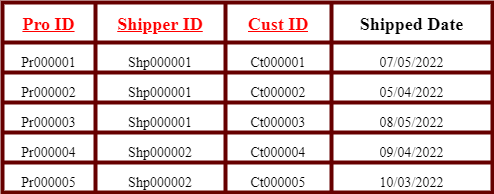

The diagram above was exported from draw.io. Its source (the exported page's mxGraphModel, read from the mxfile embedded in the PNG):
<mxGraphModel dx="1108" dy="563" grid="1" gridSize="10" guides="1" tooltips="1" connect="1" arrows="1" fold="1" page="1" pageScale="1" pageWidth="850" pageHeight="1100" math="0" shadow="0">
  <root>
    <mxCell id="0" />
    <mxCell id="1" parent="0" />
    <mxCell id="gflJn7-xiB4-h84qWxKG-1" value="" style="shape=table;startSize=0;container=1;collapsible=0;childLayout=tableLayout;fontSize=24;strokeWidth=4;strokeColor=#660000;" parent="1" vertex="1">
      <mxGeometry x="10" y="430" width="490" height="190" as="geometry" />
    </mxCell>
    <mxCell id="gflJn7-xiB4-h84qWxKG-2" value="" style="shape=tableRow;horizontal=0;startSize=0;swimlaneHead=0;swimlaneBody=0;top=0;left=0;bottom=0;right=0;collapsible=0;dropTarget=0;fillColor=none;points=[[0,0.5],[1,0.5]];portConstraint=eastwest;fontSize=24;" parent="gflJn7-xiB4-h84qWxKG-1" vertex="1">
      <mxGeometry width="490" height="40" as="geometry" />
    </mxCell>
    <mxCell id="gflJn7-xiB4-h84qWxKG-3" value="&lt;u style=&quot;color: rgb(255, 0, 0); font-family: &amp;quot;Times New Roman&amp;quot;; font-size: 18px;&quot;&gt;&lt;b&gt;Pro ID&lt;/b&gt;&lt;/u&gt;" style="shape=partialRectangle;html=1;whiteSpace=wrap;connectable=0;overflow=hidden;fillColor=none;top=0;left=0;bottom=0;right=0;pointerEvents=1;fontSize=24;" parent="gflJn7-xiB4-h84qWxKG-2" vertex="1">
      <mxGeometry width="93" height="40" as="geometry">
        <mxRectangle width="93" height="40" as="alternateBounds" />
      </mxGeometry>
    </mxCell>
    <mxCell id="gflJn7-xiB4-h84qWxKG-4" value="&lt;b style=&quot;font-family: &amp;quot;Times New Roman&amp;quot;;&quot;&gt;&lt;u&gt;&lt;font style=&quot;font-size: 18px;&quot; color=&quot;#ff0000&quot;&gt;Shipper ID&lt;/font&gt;&lt;/u&gt;&lt;/b&gt;" style="shape=partialRectangle;html=1;whiteSpace=wrap;connectable=0;overflow=hidden;fillColor=none;top=0;left=0;bottom=0;right=0;pointerEvents=1;fontSize=24;" parent="gflJn7-xiB4-h84qWxKG-2" vertex="1">
      <mxGeometry x="93" width="130" height="40" as="geometry">
        <mxRectangle width="130" height="40" as="alternateBounds" />
      </mxGeometry>
    </mxCell>
    <mxCell id="gflJn7-xiB4-h84qWxKG-5" value="&lt;b&gt;&lt;font style=&quot;font-size: 18px;&quot; face=&quot;Times New Roman&quot; color=&quot;#ff0000&quot;&gt;&lt;u&gt;Cust ID&lt;/u&gt;&lt;/font&gt;&lt;/b&gt;" style="shape=partialRectangle;html=1;whiteSpace=wrap;connectable=0;overflow=hidden;fillColor=none;top=0;left=0;bottom=0;right=0;pointerEvents=1;fontSize=24;" parent="gflJn7-xiB4-h84qWxKG-2" vertex="1">
      <mxGeometry x="223" width="106" height="40" as="geometry">
        <mxRectangle width="106" height="40" as="alternateBounds" />
      </mxGeometry>
    </mxCell>
    <mxCell id="gflJn7-xiB4-h84qWxKG-6" value="&lt;font face=&quot;Times New Roman&quot; style=&quot;font-size: 18px;&quot;&gt;&lt;b&gt;Shipped Date&lt;/b&gt;&lt;/font&gt;" style="shape=partialRectangle;html=1;whiteSpace=wrap;connectable=0;overflow=hidden;fillColor=none;top=0;left=0;bottom=0;right=0;pointerEvents=1;fontSize=24;" parent="gflJn7-xiB4-h84qWxKG-2" vertex="1">
      <mxGeometry x="329" width="161" height="40" as="geometry">
        <mxRectangle width="161" height="40" as="alternateBounds" />
      </mxGeometry>
    </mxCell>
    <mxCell id="SDhjuxUyJ7iwjcIdYQxc-1" style="shape=tableRow;horizontal=0;startSize=0;swimlaneHead=0;swimlaneBody=0;top=0;left=0;bottom=0;right=0;collapsible=0;dropTarget=0;fillColor=none;points=[[0,0.5],[1,0.5]];portConstraint=eastwest;fontSize=24;" parent="gflJn7-xiB4-h84qWxKG-1" vertex="1">
      <mxGeometry y="40" width="490" height="30" as="geometry" />
    </mxCell>
    <mxCell id="SDhjuxUyJ7iwjcIdYQxc-2" value="&lt;span style=&quot;font-family: &amp;quot;Times New Roman&amp;quot;; font-size: 14px;&quot;&gt;Pr000001&lt;/span&gt;" style="shape=partialRectangle;html=1;whiteSpace=wrap;connectable=0;overflow=hidden;fillColor=none;top=0;left=0;bottom=0;right=0;pointerEvents=1;fontSize=24;" parent="SDhjuxUyJ7iwjcIdYQxc-1" vertex="1">
      <mxGeometry width="93" height="30" as="geometry">
        <mxRectangle width="93" height="30" as="alternateBounds" />
      </mxGeometry>
    </mxCell>
    <mxCell id="SDhjuxUyJ7iwjcIdYQxc-3" value="&lt;span style=&quot;font-family: &amp;quot;Times New Roman&amp;quot;; font-size: 14px;&quot;&gt;Shp000001&lt;/span&gt;" style="shape=partialRectangle;html=1;whiteSpace=wrap;connectable=0;overflow=hidden;fillColor=none;top=0;left=0;bottom=0;right=0;pointerEvents=1;fontSize=24;" parent="SDhjuxUyJ7iwjcIdYQxc-1" vertex="1">
      <mxGeometry x="93" width="130" height="30" as="geometry">
        <mxRectangle width="130" height="30" as="alternateBounds" />
      </mxGeometry>
    </mxCell>
    <mxCell id="SDhjuxUyJ7iwjcIdYQxc-4" value="&lt;span style=&quot;font-family: &amp;quot;Times New Roman&amp;quot;; font-size: 14px;&quot;&gt;Ct000001&lt;/span&gt;" style="shape=partialRectangle;html=1;whiteSpace=wrap;connectable=0;overflow=hidden;fillColor=none;top=0;left=0;bottom=0;right=0;pointerEvents=1;fontSize=24;" parent="SDhjuxUyJ7iwjcIdYQxc-1" vertex="1">
      <mxGeometry x="223" width="106" height="30" as="geometry">
        <mxRectangle width="106" height="30" as="alternateBounds" />
      </mxGeometry>
    </mxCell>
    <mxCell id="SDhjuxUyJ7iwjcIdYQxc-5" value="&lt;span style=&quot;font-family: &amp;quot;Times New Roman&amp;quot;; font-size: 14px;&quot;&gt;07/05/2022&lt;/span&gt;" style="shape=partialRectangle;html=1;whiteSpace=wrap;connectable=0;overflow=hidden;fillColor=none;top=0;left=0;bottom=0;right=0;pointerEvents=1;fontSize=24;" parent="SDhjuxUyJ7iwjcIdYQxc-1" vertex="1">
      <mxGeometry x="329" width="161" height="30" as="geometry">
        <mxRectangle width="161" height="30" as="alternateBounds" />
      </mxGeometry>
    </mxCell>
    <mxCell id="SDhjuxUyJ7iwjcIdYQxc-6" style="shape=tableRow;horizontal=0;startSize=0;swimlaneHead=0;swimlaneBody=0;top=0;left=0;bottom=0;right=0;collapsible=0;dropTarget=0;fillColor=none;points=[[0,0.5],[1,0.5]];portConstraint=eastwest;fontSize=24;" parent="gflJn7-xiB4-h84qWxKG-1" vertex="1">
      <mxGeometry y="70" width="490" height="30" as="geometry" />
    </mxCell>
    <mxCell id="SDhjuxUyJ7iwjcIdYQxc-7" value="&lt;span style=&quot;font-family: &amp;quot;Times New Roman&amp;quot;; font-size: 14px;&quot;&gt;Pr000002&lt;/span&gt;" style="shape=partialRectangle;html=1;whiteSpace=wrap;connectable=0;overflow=hidden;fillColor=none;top=0;left=0;bottom=0;right=0;pointerEvents=1;fontSize=24;" parent="SDhjuxUyJ7iwjcIdYQxc-6" vertex="1">
      <mxGeometry width="93" height="30" as="geometry">
        <mxRectangle width="93" height="30" as="alternateBounds" />
      </mxGeometry>
    </mxCell>
    <mxCell id="SDhjuxUyJ7iwjcIdYQxc-8" value="&lt;span style=&quot;font-family: &amp;quot;Times New Roman&amp;quot;; font-size: 14px;&quot;&gt;Shp000001&lt;/span&gt;" style="shape=partialRectangle;html=1;whiteSpace=wrap;connectable=0;overflow=hidden;fillColor=none;top=0;left=0;bottom=0;right=0;pointerEvents=1;fontSize=24;" parent="SDhjuxUyJ7iwjcIdYQxc-6" vertex="1">
      <mxGeometry x="93" width="130" height="30" as="geometry">
        <mxRectangle width="130" height="30" as="alternateBounds" />
      </mxGeometry>
    </mxCell>
    <mxCell id="SDhjuxUyJ7iwjcIdYQxc-9" value="&lt;span style=&quot;font-family: &amp;quot;Times New Roman&amp;quot;; font-size: 14px;&quot;&gt;Ct000002&lt;/span&gt;" style="shape=partialRectangle;html=1;whiteSpace=wrap;connectable=0;overflow=hidden;fillColor=none;top=0;left=0;bottom=0;right=0;pointerEvents=1;fontSize=24;" parent="SDhjuxUyJ7iwjcIdYQxc-6" vertex="1">
      <mxGeometry x="223" width="106" height="30" as="geometry">
        <mxRectangle width="106" height="30" as="alternateBounds" />
      </mxGeometry>
    </mxCell>
    <mxCell id="SDhjuxUyJ7iwjcIdYQxc-10" value="&lt;span style=&quot;font-family: &amp;quot;Times New Roman&amp;quot;; font-size: 14px;&quot;&gt;05/04/2022&lt;/span&gt;" style="shape=partialRectangle;html=1;whiteSpace=wrap;connectable=0;overflow=hidden;fillColor=none;top=0;left=0;bottom=0;right=0;pointerEvents=1;fontSize=24;" parent="SDhjuxUyJ7iwjcIdYQxc-6" vertex="1">
      <mxGeometry x="329" width="161" height="30" as="geometry">
        <mxRectangle width="161" height="30" as="alternateBounds" />
      </mxGeometry>
    </mxCell>
    <mxCell id="SDhjuxUyJ7iwjcIdYQxc-11" style="shape=tableRow;horizontal=0;startSize=0;swimlaneHead=0;swimlaneBody=0;top=0;left=0;bottom=0;right=0;collapsible=0;dropTarget=0;fillColor=none;points=[[0,0.5],[1,0.5]];portConstraint=eastwest;fontSize=24;" parent="gflJn7-xiB4-h84qWxKG-1" vertex="1">
      <mxGeometry y="100" width="490" height="30" as="geometry" />
    </mxCell>
    <mxCell id="SDhjuxUyJ7iwjcIdYQxc-12" value="&lt;span style=&quot;font-family: &amp;quot;Times New Roman&amp;quot;; font-size: 14px;&quot;&gt;Pr000003&lt;/span&gt;" style="shape=partialRectangle;html=1;whiteSpace=wrap;connectable=0;overflow=hidden;fillColor=none;top=0;left=0;bottom=0;right=0;pointerEvents=1;fontSize=24;" parent="SDhjuxUyJ7iwjcIdYQxc-11" vertex="1">
      <mxGeometry width="93" height="30" as="geometry">
        <mxRectangle width="93" height="30" as="alternateBounds" />
      </mxGeometry>
    </mxCell>
    <mxCell id="SDhjuxUyJ7iwjcIdYQxc-13" value="&lt;span style=&quot;font-family: &amp;quot;Times New Roman&amp;quot;; font-size: 14px;&quot;&gt;Shp000001&lt;/span&gt;" style="shape=partialRectangle;html=1;whiteSpace=wrap;connectable=0;overflow=hidden;fillColor=none;top=0;left=0;bottom=0;right=0;pointerEvents=1;fontSize=24;" parent="SDhjuxUyJ7iwjcIdYQxc-11" vertex="1">
      <mxGeometry x="93" width="130" height="30" as="geometry">
        <mxRectangle width="130" height="30" as="alternateBounds" />
      </mxGeometry>
    </mxCell>
    <mxCell id="SDhjuxUyJ7iwjcIdYQxc-14" value="&lt;span style=&quot;font-family: &amp;quot;Times New Roman&amp;quot;; font-size: 14px;&quot;&gt;Ct000003&lt;/span&gt;" style="shape=partialRectangle;html=1;whiteSpace=wrap;connectable=0;overflow=hidden;fillColor=none;top=0;left=0;bottom=0;right=0;pointerEvents=1;fontSize=24;" parent="SDhjuxUyJ7iwjcIdYQxc-11" vertex="1">
      <mxGeometry x="223" width="106" height="30" as="geometry">
        <mxRectangle width="106" height="30" as="alternateBounds" />
      </mxGeometry>
    </mxCell>
    <mxCell id="SDhjuxUyJ7iwjcIdYQxc-15" value="&lt;span style=&quot;font-family: &amp;quot;Times New Roman&amp;quot;; font-size: 14px;&quot;&gt;08/05/2022&lt;/span&gt;" style="shape=partialRectangle;html=1;whiteSpace=wrap;connectable=0;overflow=hidden;fillColor=none;top=0;left=0;bottom=0;right=0;pointerEvents=1;fontSize=24;" parent="SDhjuxUyJ7iwjcIdYQxc-11" vertex="1">
      <mxGeometry x="329" width="161" height="30" as="geometry">
        <mxRectangle width="161" height="30" as="alternateBounds" />
      </mxGeometry>
    </mxCell>
    <mxCell id="SDhjuxUyJ7iwjcIdYQxc-16" style="shape=tableRow;horizontal=0;startSize=0;swimlaneHead=0;swimlaneBody=0;top=0;left=0;bottom=0;right=0;collapsible=0;dropTarget=0;fillColor=none;points=[[0,0.5],[1,0.5]];portConstraint=eastwest;fontSize=24;" parent="gflJn7-xiB4-h84qWxKG-1" vertex="1">
      <mxGeometry y="130" width="490" height="30" as="geometry" />
    </mxCell>
    <mxCell id="SDhjuxUyJ7iwjcIdYQxc-17" value="&lt;span style=&quot;font-family: &amp;quot;Times New Roman&amp;quot;; font-size: 14px;&quot;&gt;Pr000004&lt;/span&gt;" style="shape=partialRectangle;html=1;whiteSpace=wrap;connectable=0;overflow=hidden;fillColor=none;top=0;left=0;bottom=0;right=0;pointerEvents=1;fontSize=24;" parent="SDhjuxUyJ7iwjcIdYQxc-16" vertex="1">
      <mxGeometry width="93" height="30" as="geometry">
        <mxRectangle width="93" height="30" as="alternateBounds" />
      </mxGeometry>
    </mxCell>
    <mxCell id="SDhjuxUyJ7iwjcIdYQxc-18" value="&lt;span style=&quot;font-family: &amp;quot;Times New Roman&amp;quot;; font-size: 14px;&quot;&gt;Shp000002&lt;/span&gt;" style="shape=partialRectangle;html=1;whiteSpace=wrap;connectable=0;overflow=hidden;fillColor=none;top=0;left=0;bottom=0;right=0;pointerEvents=1;fontSize=24;" parent="SDhjuxUyJ7iwjcIdYQxc-16" vertex="1">
      <mxGeometry x="93" width="130" height="30" as="geometry">
        <mxRectangle width="130" height="30" as="alternateBounds" />
      </mxGeometry>
    </mxCell>
    <mxCell id="SDhjuxUyJ7iwjcIdYQxc-19" value="&lt;span style=&quot;font-family: &amp;quot;Times New Roman&amp;quot;; font-size: 14px;&quot;&gt;Ct000004&lt;/span&gt;" style="shape=partialRectangle;html=1;whiteSpace=wrap;connectable=0;overflow=hidden;fillColor=none;top=0;left=0;bottom=0;right=0;pointerEvents=1;fontSize=24;" parent="SDhjuxUyJ7iwjcIdYQxc-16" vertex="1">
      <mxGeometry x="223" width="106" height="30" as="geometry">
        <mxRectangle width="106" height="30" as="alternateBounds" />
      </mxGeometry>
    </mxCell>
    <mxCell id="SDhjuxUyJ7iwjcIdYQxc-20" value="&lt;span style=&quot;font-family: &amp;quot;Times New Roman&amp;quot;; font-size: 14px;&quot;&gt;09/04/2022&lt;/span&gt;" style="shape=partialRectangle;html=1;whiteSpace=wrap;connectable=0;overflow=hidden;fillColor=none;top=0;left=0;bottom=0;right=0;pointerEvents=1;fontSize=24;" parent="SDhjuxUyJ7iwjcIdYQxc-16" vertex="1">
      <mxGeometry x="329" width="161" height="30" as="geometry">
        <mxRectangle width="161" height="30" as="alternateBounds" />
      </mxGeometry>
    </mxCell>
    <mxCell id="SDhjuxUyJ7iwjcIdYQxc-21" style="shape=tableRow;horizontal=0;startSize=0;swimlaneHead=0;swimlaneBody=0;top=0;left=0;bottom=0;right=0;collapsible=0;dropTarget=0;fillColor=none;points=[[0,0.5],[1,0.5]];portConstraint=eastwest;fontSize=24;" parent="gflJn7-xiB4-h84qWxKG-1" vertex="1">
      <mxGeometry y="160" width="490" height="30" as="geometry" />
    </mxCell>
    <mxCell id="SDhjuxUyJ7iwjcIdYQxc-22" value="&lt;span style=&quot;font-family: &amp;quot;Times New Roman&amp;quot;; font-size: 14px;&quot;&gt;Pr000005&lt;/span&gt;" style="shape=partialRectangle;html=1;whiteSpace=wrap;connectable=0;overflow=hidden;fillColor=none;top=0;left=0;bottom=0;right=0;pointerEvents=1;fontSize=24;" parent="SDhjuxUyJ7iwjcIdYQxc-21" vertex="1">
      <mxGeometry width="93" height="30" as="geometry">
        <mxRectangle width="93" height="30" as="alternateBounds" />
      </mxGeometry>
    </mxCell>
    <mxCell id="SDhjuxUyJ7iwjcIdYQxc-23" value="&lt;span style=&quot;font-family: &amp;quot;Times New Roman&amp;quot;; font-size: 14px;&quot;&gt;Shp000002&lt;/span&gt;" style="shape=partialRectangle;html=1;whiteSpace=wrap;connectable=0;overflow=hidden;fillColor=none;top=0;left=0;bottom=0;right=0;pointerEvents=1;fontSize=24;" parent="SDhjuxUyJ7iwjcIdYQxc-21" vertex="1">
      <mxGeometry x="93" width="130" height="30" as="geometry">
        <mxRectangle width="130" height="30" as="alternateBounds" />
      </mxGeometry>
    </mxCell>
    <mxCell id="SDhjuxUyJ7iwjcIdYQxc-24" value="&lt;span style=&quot;font-family: &amp;quot;Times New Roman&amp;quot;; font-size: 14px;&quot;&gt;Ct000005&lt;/span&gt;" style="shape=partialRectangle;html=1;whiteSpace=wrap;connectable=0;overflow=hidden;fillColor=none;top=0;left=0;bottom=0;right=0;pointerEvents=1;fontSize=24;" parent="SDhjuxUyJ7iwjcIdYQxc-21" vertex="1">
      <mxGeometry x="223" width="106" height="30" as="geometry">
        <mxRectangle width="106" height="30" as="alternateBounds" />
      </mxGeometry>
    </mxCell>
    <mxCell id="SDhjuxUyJ7iwjcIdYQxc-25" value="&lt;span style=&quot;font-family: &amp;quot;Times New Roman&amp;quot;; font-size: 14px;&quot;&gt;10/03/2022&lt;/span&gt;" style="shape=partialRectangle;html=1;whiteSpace=wrap;connectable=0;overflow=hidden;fillColor=none;top=0;left=0;bottom=0;right=0;pointerEvents=1;fontSize=24;" parent="SDhjuxUyJ7iwjcIdYQxc-21" vertex="1">
      <mxGeometry x="329" width="161" height="30" as="geometry">
        <mxRectangle width="161" height="30" as="alternateBounds" />
      </mxGeometry>
    </mxCell>
  </root>
</mxGraphModel>